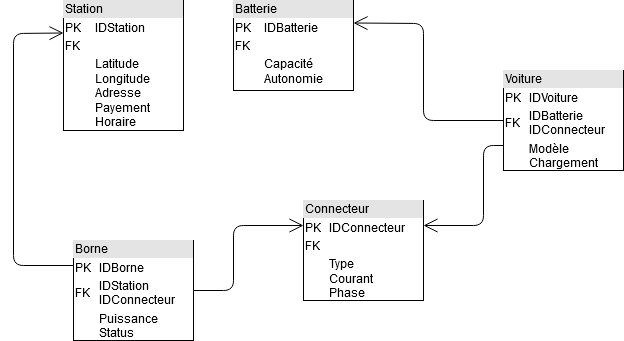

The diagram above was exported from draw.io. Its source (the exported page's mxGraphModel, read from the mxfile embedded in the PNG):
<mxGraphModel dx="1182" dy="733" grid="1" gridSize="10" guides="1" tooltips="1" connect="1" arrows="1" fold="1" page="1" pageScale="1" pageWidth="1100" pageHeight="850" background="#ffffff" math="0" shadow="0">
  <root>
    <mxCell id="0" />
    <mxCell id="1" parent="0" />
    <mxCell id="8F8PAEKg3WJf3McAWfBq-6" value="&lt;div style=&quot;box-sizing: border-box ; width: 100% ; background: #e4e4e4 ; padding: 2px&quot;&gt;Station&lt;/div&gt;&lt;table style=&quot;width: 100% ; font-size: 1em&quot; cellspacing=&quot;0&quot; cellpadding=&quot;2&quot;&gt;&lt;tbody&gt;&lt;tr&gt;&lt;td&gt;PK&lt;/td&gt;&lt;td&gt;IDStation&lt;/td&gt;&lt;/tr&gt;&lt;tr&gt;&lt;td&gt;FK&lt;/td&gt;&lt;td&gt;&lt;br&gt;&lt;/td&gt;&lt;/tr&gt;&lt;tr&gt;&lt;td&gt;&lt;br&gt;&lt;/td&gt;&lt;td&gt;Latitude&lt;br&gt;Longitude&lt;br&gt;Adresse&lt;br&gt;Payement&lt;br&gt;Horaire&lt;br&gt;&lt;/td&gt;&lt;/tr&gt;&lt;/tbody&gt;&lt;/table&gt;" style="verticalAlign=top;align=left;overflow=fill;html=1;" vertex="1" parent="1">
      <mxGeometry x="150" y="110" width="120" height="130" as="geometry" />
    </mxCell>
    <mxCell id="8F8PAEKg3WJf3McAWfBq-7" value="&lt;div style=&quot;box-sizing: border-box ; width: 100% ; background: #e4e4e4 ; padding: 2px&quot;&gt;Batterie&lt;/div&gt;&lt;table style=&quot;width: 100% ; font-size: 1em&quot; cellspacing=&quot;0&quot; cellpadding=&quot;2&quot;&gt;&lt;tbody&gt;&lt;tr&gt;&lt;td&gt;PK&lt;/td&gt;&lt;td&gt;IDBatterie&lt;/td&gt;&lt;/tr&gt;&lt;tr&gt;&lt;td&gt;FK&lt;/td&gt;&lt;td&gt;&lt;br&gt;&lt;/td&gt;&lt;/tr&gt;&lt;tr&gt;&lt;td&gt;&lt;br&gt;&lt;/td&gt;&lt;td&gt;Capacité&lt;br&gt;Autonomie&lt;br&gt;&lt;/td&gt;&lt;/tr&gt;&lt;/tbody&gt;&lt;/table&gt;" style="verticalAlign=top;align=left;overflow=fill;html=1;" vertex="1" parent="1">
      <mxGeometry x="320" y="110" width="120" height="90" as="geometry" />
    </mxCell>
    <mxCell id="8F8PAEKg3WJf3McAWfBq-8" value="&lt;div style=&quot;box-sizing: border-box ; width: 100% ; background: #e4e4e4 ; padding: 2px&quot;&gt;Connecteur&lt;/div&gt;&lt;table style=&quot;width: 100% ; font-size: 1em&quot; cellspacing=&quot;0&quot; cellpadding=&quot;2&quot;&gt;&lt;tbody&gt;&lt;tr&gt;&lt;td&gt;PK&lt;/td&gt;&lt;td&gt;IDConnecteur&lt;/td&gt;&lt;/tr&gt;&lt;tr&gt;&lt;td&gt;FK&lt;/td&gt;&lt;td&gt;&lt;br&gt;&lt;/td&gt;&lt;/tr&gt;&lt;tr&gt;&lt;td&gt;&lt;br&gt;&lt;/td&gt;&lt;td&gt;Type&lt;br&gt;Courant&lt;br&gt;Phase&lt;br&gt;&lt;/td&gt;&lt;/tr&gt;&lt;/tbody&gt;&lt;/table&gt;" style="verticalAlign=top;align=left;overflow=fill;html=1;" vertex="1" parent="1">
      <mxGeometry x="390" y="310" width="120" height="100" as="geometry" />
    </mxCell>
    <mxCell id="8F8PAEKg3WJf3McAWfBq-9" value="&lt;div style=&quot;box-sizing: border-box ; width: 100% ; background: #e4e4e4 ; padding: 2px&quot;&gt;Borne&lt;/div&gt;&lt;table style=&quot;width: 100% ; font-size: 1em&quot; cellspacing=&quot;0&quot; cellpadding=&quot;2&quot;&gt;&lt;tbody&gt;&lt;tr&gt;&lt;td&gt;PK&lt;/td&gt;&lt;td&gt;IDBorne&lt;/td&gt;&lt;/tr&gt;&lt;tr&gt;&lt;td&gt;FK&lt;/td&gt;&lt;td&gt;IDStation&lt;br&gt;IDConnecteur&lt;br&gt;&lt;/td&gt;&lt;/tr&gt;&lt;tr&gt;&lt;td&gt;&lt;br&gt;&lt;/td&gt;&lt;td&gt;Puissance&lt;br&gt;Status&lt;br&gt;&lt;/td&gt;&lt;/tr&gt;&lt;/tbody&gt;&lt;/table&gt;" style="verticalAlign=top;align=left;overflow=fill;html=1;" vertex="1" parent="1">
      <mxGeometry x="160" y="350" width="120" height="100" as="geometry" />
    </mxCell>
    <mxCell id="8F8PAEKg3WJf3McAWfBq-10" value="&lt;div style=&quot;box-sizing: border-box ; width: 100% ; background: #e4e4e4 ; padding: 2px&quot;&gt;Voiture&lt;/div&gt;&lt;table style=&quot;width: 100% ; font-size: 1em&quot; cellspacing=&quot;0&quot; cellpadding=&quot;2&quot;&gt;&lt;tbody&gt;&lt;tr&gt;&lt;td&gt;PK&lt;/td&gt;&lt;td&gt;IDVoiture&lt;/td&gt;&lt;/tr&gt;&lt;tr&gt;&lt;td&gt;FK&lt;/td&gt;&lt;td&gt;IDBatterie&lt;br&gt;IDConnecteur&lt;br&gt;&lt;/td&gt;&lt;/tr&gt;&lt;tr&gt;&lt;td&gt;&lt;br&gt;&lt;/td&gt;&lt;td&gt;Modèle&lt;br&gt;Chargement&lt;br&gt;&lt;/td&gt;&lt;/tr&gt;&lt;/tbody&gt;&lt;/table&gt;" style="verticalAlign=top;align=left;overflow=fill;html=1;" vertex="1" parent="1">
      <mxGeometry x="590" y="180" width="120" height="100" as="geometry" />
    </mxCell>
    <mxCell id="8F8PAEKg3WJf3McAWfBq-11" value="" style="endArrow=open;endFill=1;endSize=12;html=1;exitX=0;exitY=0.5;exitDx=0;exitDy=0;entryX=1;entryY=0.25;entryDx=0;entryDy=0;" edge="1" parent="1" source="8F8PAEKg3WJf3McAWfBq-10" target="8F8PAEKg3WJf3McAWfBq-7">
      <mxGeometry width="160" relative="1" as="geometry">
        <mxPoint x="200" y="330" as="sourcePoint" />
        <mxPoint x="360" y="330" as="targetPoint" />
        <Array as="points">
          <mxPoint x="510" y="230" />
          <mxPoint x="510" y="133" />
        </Array>
      </mxGeometry>
    </mxCell>
    <mxCell id="8F8PAEKg3WJf3McAWfBq-12" value="" style="endArrow=open;endFill=1;endSize=12;html=1;exitX=0;exitY=0.75;exitDx=0;exitDy=0;entryX=1;entryY=0.25;entryDx=0;entryDy=0;" edge="1" parent="1" source="8F8PAEKg3WJf3McAWfBq-10" target="8F8PAEKg3WJf3McAWfBq-8">
      <mxGeometry width="160" relative="1" as="geometry">
        <mxPoint x="350" y="450" as="sourcePoint" />
        <mxPoint x="510" y="450" as="targetPoint" />
        <Array as="points">
          <mxPoint x="570" y="255" />
          <mxPoint x="570" y="335" />
        </Array>
      </mxGeometry>
    </mxCell>
    <mxCell id="8F8PAEKg3WJf3McAWfBq-14" value="" style="endArrow=open;endFill=1;endSize=12;html=1;exitX=0;exitY=0.25;exitDx=0;exitDy=0;entryX=0;entryY=0.25;entryDx=0;entryDy=0;" edge="1" parent="1" source="8F8PAEKg3WJf3McAWfBq-9" target="8F8PAEKg3WJf3McAWfBq-6">
      <mxGeometry width="160" relative="1" as="geometry">
        <mxPoint x="80" y="290" as="sourcePoint" />
        <mxPoint x="240" y="290" as="targetPoint" />
        <Array as="points">
          <mxPoint x="100" y="375" />
          <mxPoint x="100" y="143" />
        </Array>
      </mxGeometry>
    </mxCell>
    <mxCell id="8F8PAEKg3WJf3McAWfBq-15" value="" style="endArrow=open;endFill=1;endSize=12;html=1;exitX=1;exitY=0.5;exitDx=0;exitDy=0;entryX=0;entryY=0.25;entryDx=0;entryDy=0;" edge="1" parent="1" source="8F8PAEKg3WJf3McAWfBq-9" target="8F8PAEKg3WJf3McAWfBq-8">
      <mxGeometry width="160" relative="1" as="geometry">
        <mxPoint x="320" y="540" as="sourcePoint" />
        <mxPoint x="480" y="540" as="targetPoint" />
        <Array as="points">
          <mxPoint x="320" y="400" />
          <mxPoint x="320" y="335" />
        </Array>
      </mxGeometry>
    </mxCell>
  </root>
</mxGraphModel>